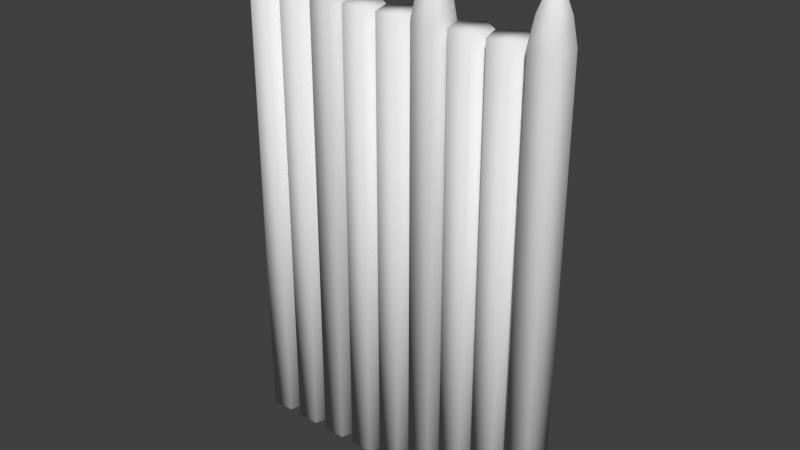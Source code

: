 # Source: wall_wooden_palisade_01.blend  (saved by Blender 2.77.0; exported with 4.5.12 LTS)
import bpy
from mathutils import Matrix  # noqa: F401  (used for matrix-valued properties, if any)

bpy.ops.wm.read_factory_settings(use_empty=True)
scene = bpy.context.scene
scene.name = 'Scene'

# ---- collections
col_collection_1 = bpy.data.collections.new('Collection 1'); scene.collection.children.link(col_collection_1)

# ---- world
world_world = bpy.data.worlds.new('World'); scene.world = world_world
world_world.color = (0.05088, 0.05088, 0.05088)
world_world.use_sun_shadow = False
world_world.sun_shadow_jitter_overblur = 0.0
world_world.cycles.sampling_method = 'MANUAL'

# ---- meshes
me_cylinder = bpy.data.meshes.new('Cylinder')
me_cylinder.from_pydata([(-4.022e-09, 1.759, -21.42), (1.673, 0.5437, -21.42), (1.034, -1.423, -21.42), (-1.034, -1.423, -21.42), (-1.673, 0.5437, -21.42), (8.345e-07, 0.168, 24.81), (-4.022e-09, 1.759, 19.49), (2.103e-07, 1.353, 21.69), (1.246, 0.4476, 21.69), (1.673, 0.5437, 19.49), (0.7698, -1.017, 21.69), (1.034, -1.423, 19.49), (-0.7698, -1.017, 21.69), (-1.034, -1.423, 19.49), (-1.246, 0.4476, 21.69), (-1.673, 0.5437, 19.49), (-3.292, 1.759, -21.42), (-1.619, 0.5437, -21.42), (-2.258, -1.423, -21.42), (-4.327, -1.423, -21.42), (-4.966, 0.5437, -21.42), (-3.292, 1.759, 19.49), (-1.619, 0.5437, 19.49), (-2.258, -1.423, 19.49), (-4.327, -1.423, 19.49), (-4.966, 0.5437, 19.49), (-6.599, 1.759, -21.42), (-4.925, 0.5437, -21.42), (-5.565, -1.423, -21.42), (-7.633, -1.423, -21.42), (-8.272, 0.5437, -21.42), (-6.599, 1.759, 19.49), (-4.925, 0.5437, 19.49), (-5.565, -1.423, 19.49), (-7.633, -1.423, 19.49), (-8.272, 0.5437, 19.49)], [], [(8, 7, 5), (4, 15, 6, 0), (3, 13, 15, 4), (10, 8, 5), (14, 12, 5), (12, 10, 5), (1, 9, 11, 2), (2, 11, 13, 3), (7, 14, 5), (0, 1, 2, 3, 4), (9, 6, 7, 8), (11, 9, 8, 10), (13, 11, 10, 12), (15, 13, 12, 14), (6, 15, 14, 7), (0, 6, 9, 1), (20, 25, 21, 16), (19, 24, 25, 20), (17, 22, 23, 18), (18, 23, 24, 19), (16, 17, 18, 19, 20), (16, 21, 22, 17), (22, 21, 25, 24, 23), (30, 35, 31, 26), (29, 34, 35, 30), (27, 32, 33, 28), (28, 33, 34, 29), (26, 27, 28, 29, 30), (26, 31, 32, 27), (32, 31, 35, 34, 33)])
me_cylinder.polygons.foreach_set('use_smooth', [True] * 30)
me_cylinder.use_remesh_preserve_volume = False
me_cylinder.use_remesh_preserve_attributes = False
me_cylinder.use_mirror_vertex_groups = False
me_cylinder.update()

# ---- objects
ob_cylinder = bpy.data.objects.new('Cylinder', me_cylinder)

# ---- transforms, parenting, visibility, modifiers, constraints
ob_cylinder.location = (0.0, 0.0, 0.0)
ob_cylinder.scale = (0.2066, 0.2066, 0.2066)
ob_cylinder.lineart.crease_threshold = 0.0
_m = ob_cylinder.modifiers.new('Array', 'ARRAY')
_m.count = 3
_m.constant_offset_displace = (0.0, 0.0, 0.0)

# ---- collection membership
col_collection_1.objects.link(ob_cylinder)

# ---- scene / render settings (as saved in the file)
scene.frame_start = 1; scene.frame_end = 250; scene.frame_set(1)
scene.render.engine = 'BLENDER_EEVEE_NEXT'
scene.render.resolution_percentage = 50
scene.render.dither_intensity = 0.0
scene.cycles.use_denoising = False
scene.cycles.samples = 128
scene.cycles.sampling_pattern = 'TABULATED_SOBOL'
scene.cycles.light_sampling_threshold = 0.0
scene.cycles.use_adaptive_sampling = False
scene.cycles.use_light_tree = False
scene.cycles.blur_glossy = 0.0
scene.cycles.sample_clamp_indirect = 0.0
scene.view_settings.view_transform = 'Standard'
bpy.context.view_layer.update()

# ---- added for rendering (the .blend has no active camera and no usable light): camera, sun
cam_auto = bpy.data.cameras.new('AutoCamera')
cam_auto.lens = 50.0
cam_auto.sensor_width = 36.0
cam_auto.clip_end = 1000.0
ob_auto_camera = bpy.data.objects.new('AutoCamera', cam_auto)
scene.collection.objects.link(ob_auto_camera)
ob_auto_camera.location = (11.9115, -12.6112, 8.78117)
ob_auto_camera.rotation_euler = (1.09748, -7.21219e-08, 0.694738)
scene.camera = ob_auto_camera
light_auto_sun = bpy.data.lights.new('AutoSun', 'SUN')
light_auto_sun.energy = 3.0
light_auto_sun.angle = 0.0523599
ob_auto_sun = bpy.data.objects.new('AutoSun', light_auto_sun)
scene.collection.objects.link(ob_auto_sun)
ob_auto_sun.rotation_euler = (0.872665, 0.174533, 0.523599)
bpy.context.view_layer.update()

